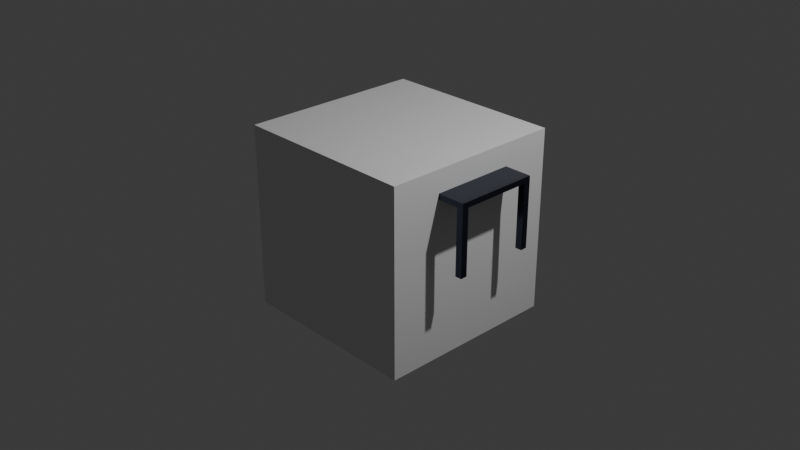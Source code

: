 # Source: 9e5bb9cc-a6ba-4def-9304-254e884a0dd0.blend  (saved by Blender 4.2.66; exported with 4.5.12 LTS)
import bpy
from mathutils import Matrix  # noqa: F401  (used for matrix-valued properties, if any)

bpy.ops.wm.read_factory_settings(use_empty=True)
scene = bpy.context.scene
scene.name = 'Scene'

# ---- collections
col_collection = bpy.data.collections.new('Collection'); scene.collection.children.link(col_collection)

# ---- materials (node trees are filled in below, after node groups)
mat_material = bpy.data.materials.new('Material')
mat_material.alpha_threshold = 0.0
mat_material.use_transparent_shadow = False
mat_material.roughness = 0.5
mat_material.line_color = (0.0, 0.0, 0.0, 1.0)
mat_ua_desk_top = bpy.data.materials.new('UA_Desk_Top')

# ---- material node trees
mat_material.use_nodes = True; mat_material.node_tree.nodes.clear()
_N = mat_material.node_tree.nodes; _L = mat_material.node_tree.links
n0 = _N.new('ShaderNodeOutputMaterial'); n0.name = 'Material Output'; n0.location = (300, 300)
n1 = _N.new('ShaderNodeBsdfPrincipled'); n1.name = 'Principled BSDF'; n1.location = (10, 300)
n1.inputs[3].default_value = 1.45
_L.new(n1.outputs[0], n0.inputs[0])
n0.is_active_output = True
mat_ua_desk_top.use_nodes = True; mat_ua_desk_top.node_tree.nodes.clear()
_N = mat_ua_desk_top.node_tree.nodes; _L = mat_ua_desk_top.node_tree.links
n0 = _N.new('ShaderNodeBsdfPrincipled'); n0.name = 'Principled BSDF'; n0.location = (10, 300)
n0.inputs[0].default_value = (0.045, 0.05, 0.08, 1.0)
n0.inputs[1].default_value = 0.9
n0.inputs[2].default_value = 0.25
n1 = _N.new('ShaderNodeOutputMaterial'); n1.name = 'Material Output'; n1.location = (300, 300)
_L.new(n0.outputs[0], n1.inputs[0])
n1.is_active_output = True

# ---- world
world_world = bpy.data.worlds.new('World'); scene.world = world_world
world_world.use_nodes = True; world_world.node_tree.nodes.clear()
_N = world_world.node_tree.nodes; _L = world_world.node_tree.links
n0 = _N.new('ShaderNodeOutputWorld'); n0.name = 'World Output'; n0.location = (300, 300)
n1 = _N.new('ShaderNodeBackground'); n1.name = 'Background'; n1.location = (10, 300)
n1.inputs[0].default_value = (0.05088, 0.05088, 0.05088, 1.0)
_L.new(n1.outputs[0], n0.inputs[0])
n0.is_active_output = True
world_world.color = (0.05088, 0.05088, 0.05088)
world_world.sun_shadow_jitter_overblur = 0.0

# ---- cameras
cam_camera = bpy.data.cameras.new('Camera')
cam_camera.clip_end = 100.0
cam_camera.ortho_scale = 7.314

# ---- lights
light_light = bpy.data.lights.new('Light', 'POINT')
light_light.energy = 1000.0
light_light.shadow_soft_size = 0.1

# ---- meshes
me_cube = bpy.data.meshes.new('Cube')
me_cube.from_pydata([(1.0, 1.0, 1.0), (1.0, 1.0, -1.0), (1.0, -1.0, 1.0), (1.0, -1.0, -1.0), (-1.0, 1.0, 1.0), (-1.0, 1.0, -1.0), (-1.0, -1.0, 1.0), (-1.0, -1.0, -1.0)], [], [(0, 4, 6, 2), (3, 2, 6, 7), (7, 6, 4, 5), (5, 1, 3, 7), (1, 0, 2, 3), (5, 4, 0, 1)])
_uv = me_cube.uv_layers.new(name='UVMap')
_uv.uv.foreach_set('vector', [0.625, 0.5, 0.875, 0.5, 0.875, 0.75, 0.625, 0.75, 0.375, 0.75, 0.625, 0.75, 0.625, 1.0, 0.375, 1.0, 0.375, 0.0, 0.625, 0.0, 0.625, 0.25, 0.375, 0.25, 0.125, 0.5, 0.375, 0.5, 0.375, 0.75, 0.125, 0.75, 0.375, 0.5, 0.625, 0.5, 0.625, 0.75, 0.375, 0.75, 0.375, 0.25, 0.625, 0.25, 0.625, 0.5, 0.375, 0.5])
me_cube.materials.append(mat_material)
me_cube.use_mirror_vertex_groups = False
me_cube.update()
me_ua_console_desk_mesh = bpy.data.meshes.new('UA_Console_Desk_Mesh')
me_ua_console_desk_mesh.from_pydata([(-1.3, -0.45, 0.32), (-1.3, -0.45, 0.38), (-1.3, 0.45, 0.32), (-1.3, 0.45, 0.38), (1.3, -0.45, 0.32), (1.3, -0.45, 0.38), (1.3, 0.45, 0.32), (1.3, 0.45, 0.38), (-1.3, -0.45, -0.38), (-1.3, -0.45, 0.32), (-1.3, -0.378, -0.38), (-1.3, -0.378, 0.32), (-1.228, -0.45, -0.38), (-1.228, -0.45, 0.32), (-1.228, -0.378, -0.38), (-1.228, -0.378, 0.32), (-1.3, 0.378, -0.38), (-1.3, 0.378, 0.32), (-1.3, 0.45, -0.38), (-1.3, 0.45, 0.32), (-1.228, 0.378, -0.38), (-1.228, 0.378, 0.32), (-1.228, 0.45, -0.38), (-1.228, 0.45, 0.32), (1.228, -0.45, -0.38), (1.228, -0.45, 0.32), (1.228, -0.378, -0.38), (1.228, -0.378, 0.32), (1.3, -0.45, -0.38), (1.3, -0.45, 0.32), (1.3, -0.378, -0.38), (1.3, -0.378, 0.32), (1.228, 0.378, -0.38), (1.228, 0.378, 0.32), (1.228, 0.45, -0.38), (1.228, 0.45, 0.32), (1.3, 0.378, -0.38), (1.3, 0.378, 0.32), (1.3, 0.45, -0.38), (1.3, 0.45, 0.32)], [], [(0, 1, 3, 2), (2, 3, 7, 6), (6, 7, 5, 4), (4, 5, 1, 0), (2, 6, 4, 0), (7, 3, 1, 5), (8, 9, 11, 10), (10, 11, 15, 14), (14, 15, 13, 12), (12, 13, 9, 8), (10, 14, 12, 8), (15, 11, 9, 13), (16, 17, 19, 18), (18, 19, 23, 22), (22, 23, 21, 20), (20, 21, 17, 16), (18, 22, 20, 16), (23, 19, 17, 21), (24, 25, 27, 26), (26, 27, 31, 30), (30, 31, 29, 28), (28, 29, 25, 24), (26, 30, 28, 24), (31, 27, 25, 29), (32, 33, 35, 34), (34, 35, 39, 38), (38, 39, 37, 36), (36, 37, 33, 32), (34, 38, 36, 32), (39, 35, 33, 37)])
_uv = me_ua_console_desk_mesh.uv_layers.new(name='UVMap')
_uv.uv.foreach_set('vector', [0.375, 0.0, 0.625, 0.0, 0.625, 0.25, 0.375, 0.25, 0.375, 0.25, 0.625, 0.25, 0.625, 0.5, 0.375, 0.5, 0.375, 0.5, 0.625, 0.5, 0.625, 0.75, 0.375, 0.75, 0.375, 0.75, 0.625, 0.75, 0.625, 1.0, 0.375, 1.0, 0.125, 0.5, 0.375, 0.5, 0.375, 0.75, 0.125, 0.75, 0.625, 0.5, 0.875, 0.5, 0.875, 0.75, 0.625, 0.75, 0.375, 0.0, 0.625, 0.0, 0.625, 0.25, 0.375, 0.25, 0.375, 0.25, 0.625, 0.25, 0.625, 0.5, 0.375, 0.5, 0.375, 0.5, 0.625, 0.5, 0.625, 0.75, 0.375, 0.75, 0.375, 0.75, 0.625, 0.75, 0.625, 1.0, 0.375, 1.0, 0.125, 0.5, 0.375, 0.5, 0.375, 0.75, 0.125, 0.75, 0.625, 0.5, 0.875, 0.5, 0.875, 0.75, 0.625, 0.75, 0.375, 0.0, 0.625, 0.0, 0.625, 0.25, 0.375, 0.25, 0.375, 0.25, 0.625, 0.25, 0.625, 0.5, 0.375, 0.5, 0.375, 0.5, 0.625, 0.5, 0.625, 0.75, 0.375, 0.75, 0.375, 0.75, 0.625, 0.75, 0.625, 1.0, 0.375, 1.0, 0.125, 0.5, 0.375, 0.5, 0.375, 0.75, 0.125, 0.75, 0.625, 0.5, 0.875, 0.5, 0.875, 0.75, 0.625, 0.75, 0.375, 0.0, 0.625, 0.0, 0.625, 0.25, 0.375, 0.25, 0.375, 0.25, 0.625, 0.25, 0.625, 0.5, 0.375, 0.5, 0.375, 0.5, 0.625, 0.5, 0.625, 0.75, 0.375, 0.75, 0.375, 0.75, 0.625, 0.75, 0.625, 1.0, 0.375, 1.0, 0.125, 0.5, 0.375, 0.5, 0.375, 0.75, 0.125, 0.75, 0.625, 0.5, 0.875, 0.5, 0.875, 0.75, 0.625, 0.75, 0.375, 0.0, 0.625, 0.0, 0.625, 0.25, 0.375, 0.25, 0.375, 0.25, 0.625, 0.25, 0.625, 0.5, 0.375, 0.5, 0.375, 0.5, 0.625, 0.5, 0.625, 0.75, 0.375, 0.75, 0.375, 0.75, 0.625, 0.75, 0.625, 1.0, 0.375, 1.0, 0.125, 0.5, 0.375, 0.5, 0.375, 0.75, 0.125, 0.75, 0.625, 0.5, 0.875, 0.5, 0.875, 0.75, 0.625, 0.75])
me_ua_console_desk_mesh.materials.append(mat_ua_desk_top)
me_ua_console_desk_mesh.update()

# ---- objects
ob_cube = bpy.data.objects.new('Cube', me_cube)
ob_light = bpy.data.objects.new('Light', light_light)
ob_camera = bpy.data.objects.new('Camera', cam_camera)
ob_ua_console_desk = bpy.data.objects.new('UA_Console_Desk', me_ua_console_desk_mesh)

# ---- transforms, parenting, visibility, modifiers, constraints
ob_cube.location = (0.0, 0.0, 0.0)
ob_cube.lock_rotations_4d = False
ob_cube.empty_display_type = 'ARROWS'
ob_cube.lineart.crease_threshold = 0.0
ob_light.location = (4.076, 1.005, 5.904)
ob_light.rotation_euler = (0.6503, 0.05522, 1.866)
ob_light.lock_rotations_4d = False
ob_light.empty_display_type = 'ARROWS'
ob_light.color = (0.0, 0.0, 0.0, 0.0)
ob_light.lineart.crease_threshold = 0.0
ob_camera.location = (7.359, -6.926, 4.958)
ob_camera.rotation_euler = (1.109, 0.0, 0.8149)
ob_camera.lock_rotations_4d = False
ob_camera.empty_display_type = 'ARROWS'
ob_camera.color = (0.0, 0.0, 0.0, 0.0)
ob_camera.display_type = 'WIRE'
ob_camera.lineart.crease_threshold = 0.0
ob_ua_console_desk.location = (0.0, 0.0, 0.38)

# ---- collection membership
col_collection.objects.link(ob_cube)
col_collection.objects.link(ob_light)
col_collection.objects.link(ob_camera)
col_collection.objects.link(ob_ua_console_desk)

# ---- scene / render settings (as saved in the file)
scene.camera = ob_camera
scene.frame_start = 1; scene.frame_end = 250; scene.frame_set(1)
scene.render.engine = 'BLENDER_EEVEE_NEXT'
bpy.context.view_layer.update()
